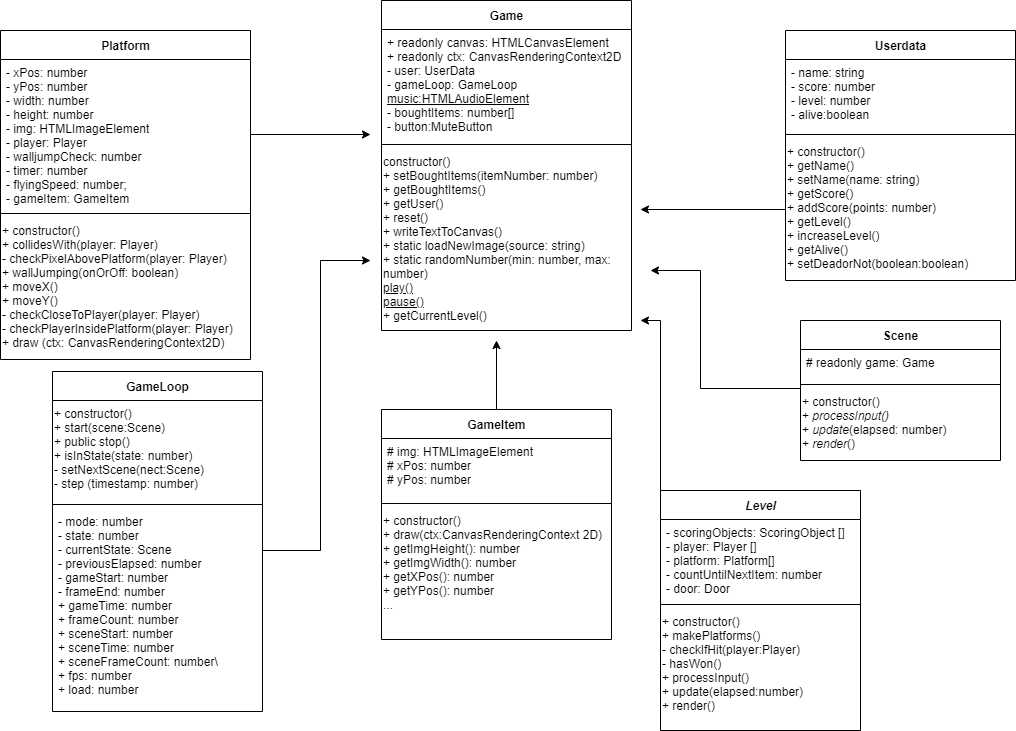

The diagram above was exported from draw.io. Its source (the exported page's mxGraphModel, read from the mxfile embedded in the PNG):
<mxGraphModel dx="1945" dy="428" grid="1" gridSize="10" guides="1" tooltips="1" connect="1" arrows="1" fold="1" page="1" pageScale="1" pageWidth="1169" pageHeight="827" math="0" shadow="0">
  <root>
    <mxCell id="WIyWlLk6GJQsqaUBKTNV-0" />
    <mxCell id="WIyWlLk6GJQsqaUBKTNV-1" parent="WIyWlLk6GJQsqaUBKTNV-0" />
    <mxCell id="yIS8jTAky7NsFdHwrZqY-81" value="Game" style="swimlane;fontStyle=1;align=center;verticalAlign=middle;childLayout=stackLayout;horizontal=1;startSize=29;horizontalStack=0;resizeParent=1;resizeParentMax=0;resizeLast=0;collapsible=0;marginBottom=0;html=1;" parent="WIyWlLk6GJQsqaUBKTNV-1" vertex="1">
      <mxGeometry x="-711" y="49" width="250" height="330" as="geometry" />
    </mxCell>
    <mxCell id="yIS8jTAky7NsFdHwrZqY-82" value="&lt;div&gt;+ readonly canvas: HTMLCanvasElement&lt;/div&gt;&lt;div&gt;+ readonly ctx: CanvasRenderingContext2D&lt;/div&gt;&lt;div&gt;- user: UserData&lt;/div&gt;&lt;div&gt;- gameLoop: GameLoop&lt;/div&gt;&lt;div&gt;&lt;u&gt;music:HTMLAudioElement&lt;/u&gt;&lt;/div&gt;&lt;div&gt;- boughtItems: number[]&lt;/div&gt;&lt;div&gt;- button:MuteButton&lt;/div&gt;" style="text;html=1;strokeColor=none;fillColor=none;align=left;verticalAlign=top;spacingLeft=4;spacingRight=4;overflow=hidden;rotatable=0;points=[[0,0.5],[1,0.5]];portConstraint=eastwest;" parent="yIS8jTAky7NsFdHwrZqY-81" vertex="1">
      <mxGeometry y="29" width="250" height="111" as="geometry" />
    </mxCell>
    <mxCell id="yIS8jTAky7NsFdHwrZqY-83" value="" style="line;strokeWidth=1;fillColor=none;align=left;verticalAlign=middle;spacingTop=-1;spacingLeft=3;spacingRight=3;rotatable=0;labelPosition=right;points=[];portConstraint=eastwest;" parent="yIS8jTAky7NsFdHwrZqY-81" vertex="1">
      <mxGeometry y="140" width="250" height="8" as="geometry" />
    </mxCell>
    <mxCell id="yIS8jTAky7NsFdHwrZqY-84" value="&lt;font face=&quot;helvetica&quot;&gt;&lt;div&gt;constructor()&lt;/div&gt;&lt;div&gt;+ setBoughtItems(itemNumber: number)&lt;/div&gt;&lt;div&gt;+ getBoughtItems()&lt;/div&gt;&lt;div&gt;+ getUser()&lt;/div&gt;&lt;div&gt;+ reset()&lt;/div&gt;&lt;div&gt;+ writeTextToCanvas()&lt;/div&gt;&lt;div&gt;+ static loadNewImage(source: string)&lt;/div&gt;&lt;div&gt;+ static randomNumber(min: number, max: number)&lt;/div&gt;&lt;div&gt;&lt;u&gt;play()&lt;/u&gt;&lt;/div&gt;&lt;div&gt;&lt;u&gt;pause()&lt;/u&gt;&lt;/div&gt;&lt;div&gt;+ getCurrentLevel()&lt;/div&gt;&lt;/font&gt;" style="text;whiteSpace=wrap;html=1;" parent="yIS8jTAky7NsFdHwrZqY-81" vertex="1">
      <mxGeometry y="148" width="250" height="182" as="geometry" />
    </mxCell>
    <mxCell id="znLddwcrqCYeKyU7dmX4-110" style="edgeStyle=orthogonalEdgeStyle;rounded=0;orthogonalLoop=1;jettySize=auto;html=1;endArrow=classic;endFill=1;" parent="WIyWlLk6GJQsqaUBKTNV-1" source="yIS8jTAky7NsFdHwrZqY-85" edge="1">
      <mxGeometry relative="1" as="geometry">
        <mxPoint x="-596" y="389" as="targetPoint" />
      </mxGeometry>
    </mxCell>
    <mxCell id="yIS8jTAky7NsFdHwrZqY-85" value="GameItem" style="swimlane;fontStyle=1;align=center;verticalAlign=middle;childLayout=stackLayout;horizontal=1;startSize=29;horizontalStack=0;resizeParent=1;resizeParentMax=0;resizeLast=0;collapsible=0;marginBottom=0;html=1;" parent="WIyWlLk6GJQsqaUBKTNV-1" vertex="1">
      <mxGeometry x="-711" y="458" width="230" height="230" as="geometry" />
    </mxCell>
    <mxCell id="yIS8jTAky7NsFdHwrZqY-86" value="# img: HTMLImageElement&lt;br&gt;# xPos: number&lt;br&gt;# yPos: number&lt;br&gt;" style="text;html=1;strokeColor=none;fillColor=none;align=left;verticalAlign=top;spacingLeft=4;spacingRight=4;overflow=hidden;rotatable=0;points=[[0,0.5],[1,0.5]];portConstraint=eastwest;" parent="yIS8jTAky7NsFdHwrZqY-85" vertex="1">
      <mxGeometry y="29" width="230" height="61" as="geometry" />
    </mxCell>
    <mxCell id="yIS8jTAky7NsFdHwrZqY-87" value="" style="line;strokeWidth=1;fillColor=none;align=left;verticalAlign=middle;spacingTop=-1;spacingLeft=3;spacingRight=3;rotatable=0;labelPosition=right;points=[];portConstraint=eastwest;" parent="yIS8jTAky7NsFdHwrZqY-85" vertex="1">
      <mxGeometry y="90" width="230" height="8" as="geometry" />
    </mxCell>
    <mxCell id="yIS8jTAky7NsFdHwrZqY-88" value="&lt;font face=&quot;helvetica&quot;&gt;+ constructor()&lt;br&gt;+ draw(ctx:CanvasRenderingContext 2D)&lt;br&gt;+ getImgHeight(): number&lt;br&gt;+ getImgWidth(): number&lt;br&gt;+ getXPos(): number&lt;br&gt;+ getYPos(): number&lt;br&gt;...&lt;br&gt;&lt;/font&gt;" style="text;whiteSpace=wrap;html=1;" parent="yIS8jTAky7NsFdHwrZqY-85" vertex="1">
      <mxGeometry y="98" width="230" height="132" as="geometry" />
    </mxCell>
    <mxCell id="51" value="Scene" style="swimlane;fontStyle=1;align=center;verticalAlign=middle;childLayout=stackLayout;horizontal=1;startSize=29;horizontalStack=0;resizeParent=1;resizeParentMax=0;resizeLast=0;collapsible=0;marginBottom=0;html=1;" parent="WIyWlLk6GJQsqaUBKTNV-1" vertex="1">
      <mxGeometry x="-292" y="369" width="200" height="140" as="geometry" />
    </mxCell>
    <mxCell id="52" value="# readonly game: Game&lt;br&gt;" style="text;html=1;strokeColor=none;fillColor=none;align=left;verticalAlign=top;spacingLeft=4;spacingRight=4;overflow=hidden;rotatable=0;points=[[0,0.5],[1,0.5]];portConstraint=eastwest;" parent="51" vertex="1">
      <mxGeometry y="29" width="200" height="31" as="geometry" />
    </mxCell>
    <mxCell id="53" value="" style="line;strokeWidth=1;fillColor=none;align=left;verticalAlign=middle;spacingTop=-1;spacingLeft=3;spacingRight=3;rotatable=0;labelPosition=right;points=[];portConstraint=eastwest;" parent="51" vertex="1">
      <mxGeometry y="60" width="200" height="8" as="geometry" />
    </mxCell>
    <mxCell id="54" value="&lt;font face=&quot;helvetica&quot;&gt;+ constructor()&lt;br&gt;+ &lt;i&gt;processInput()&lt;br&gt;&lt;/i&gt;+ &lt;i&gt;update&lt;/i&gt;(elapsed: number)&lt;br&gt;+ &lt;i&gt;render&lt;/i&gt;()&lt;br&gt;&lt;/font&gt;" style="text;whiteSpace=wrap;html=1;" parent="51" vertex="1">
      <mxGeometry y="68" width="200" height="72" as="geometry" />
    </mxCell>
    <mxCell id="EJspwV12pXDnQOPV6UoS-107" style="edgeStyle=orthogonalEdgeStyle;rounded=0;orthogonalLoop=1;jettySize=auto;html=1;endArrow=classic;endFill=1;" parent="WIyWlLk6GJQsqaUBKTNV-1" source="55" edge="1">
      <mxGeometry relative="1" as="geometry">
        <mxPoint x="-452" y="369" as="targetPoint" />
        <Array as="points">
          <mxPoint x="-432" y="369" />
        </Array>
      </mxGeometry>
    </mxCell>
    <mxCell id="55" value="&lt;i&gt;Level&lt;/i&gt;" style="swimlane;fontStyle=1;align=center;verticalAlign=middle;childLayout=stackLayout;horizontal=1;startSize=29;horizontalStack=0;resizeParent=1;resizeParentMax=0;resizeLast=0;collapsible=0;marginBottom=0;html=1;" parent="WIyWlLk6GJQsqaUBKTNV-1" vertex="1">
      <mxGeometry x="-432" y="539" width="200" height="240" as="geometry" />
    </mxCell>
    <mxCell id="56" value="- scoringObjects: ScoringObject []&lt;br&gt;- player: Player []&lt;br&gt;- platform: Platform[]&lt;br&gt;- countUntilNextItem: number&lt;br&gt;- door: Door" style="text;html=1;strokeColor=none;fillColor=none;align=left;verticalAlign=top;spacingLeft=4;spacingRight=4;overflow=hidden;rotatable=0;points=[[0,0.5],[1,0.5]];portConstraint=eastwest;" parent="55" vertex="1">
      <mxGeometry y="29" width="200" height="81" as="geometry" />
    </mxCell>
    <mxCell id="57" value="" style="line;strokeWidth=1;fillColor=none;align=left;verticalAlign=middle;spacingTop=-1;spacingLeft=3;spacingRight=3;rotatable=0;labelPosition=right;points=[];portConstraint=eastwest;" parent="55" vertex="1">
      <mxGeometry y="110" width="200" height="8" as="geometry" />
    </mxCell>
    <mxCell id="58" value="&lt;font face=&quot;helvetica&quot;&gt;+ constructor()&lt;br&gt;+ makePlatforms()&lt;br&gt;- checkIfHit(player:Player)&lt;br&gt;- hasWon()&lt;br&gt;+ processInput()&lt;br&gt;+ update(elapsed:number)&lt;br&gt;+ render()&lt;br&gt;&lt;/font&gt;" style="text;whiteSpace=wrap;html=1;" parent="55" vertex="1">
      <mxGeometry y="118" width="200" height="122" as="geometry" />
    </mxCell>
    <mxCell id="91" value="Platform" style="swimlane;fontStyle=1;align=center;verticalAlign=middle;childLayout=stackLayout;horizontal=1;startSize=29;horizontalStack=0;resizeParent=1;resizeParentMax=0;resizeLast=0;collapsible=0;marginBottom=0;html=1;" parent="WIyWlLk6GJQsqaUBKTNV-1" vertex="1">
      <mxGeometry x="-1092" y="79" width="250" height="329" as="geometry" />
    </mxCell>
    <mxCell id="92" value="&lt;div&gt;- xPos: number&lt;/div&gt;&lt;div&gt;- yPos: number&lt;/div&gt;&lt;div&gt;- width: number&lt;/div&gt;&lt;div&gt;- height: number&lt;/div&gt;&lt;div&gt;- img: HTMLImageElement&lt;/div&gt;&lt;div&gt;- player: Player&lt;/div&gt;&lt;div&gt;- walljumpCheck: number&lt;/div&gt;&lt;div&gt;- timer: number&lt;/div&gt;&lt;div&gt;- flyingSpeed: number;&lt;/div&gt;&lt;div&gt;- gameItem: GameItem&lt;/div&gt;" style="text;html=1;strokeColor=none;fillColor=none;align=left;verticalAlign=top;spacingLeft=4;spacingRight=4;overflow=hidden;rotatable=0;points=[[0,0.5],[1,0.5]];portConstraint=eastwest;" parent="91" vertex="1">
      <mxGeometry y="29" width="250" height="150" as="geometry" />
    </mxCell>
    <mxCell id="93" value="" style="line;strokeWidth=1;fillColor=none;align=left;verticalAlign=middle;spacingTop=-1;spacingLeft=3;spacingRight=3;rotatable=0;labelPosition=right;points=[];portConstraint=eastwest;" parent="91" vertex="1">
      <mxGeometry y="179" width="250" height="8" as="geometry" />
    </mxCell>
    <mxCell id="94" value="&lt;font face=&quot;helvetica&quot;&gt;+ constructor()&lt;br&gt;+ collidesWith(player: Player)&lt;br&gt;&lt;div&gt;- checkPixelAbovePlatform(player: Player)&lt;/div&gt;&lt;div&gt;+ wallJumping(onOrOff: boolean)&lt;/div&gt;&lt;div&gt;+ moveX()&lt;/div&gt;&lt;div&gt;+ moveY()&lt;/div&gt;&lt;div&gt;- checkCloseToPlayer(player: Player)&lt;/div&gt;&lt;div&gt;- checkPlayerInsidePlatform(player: Player)&lt;/div&gt;+ draw (ctx: CanvasRenderingContext2D)&lt;br&gt;&lt;/font&gt;" style="text;whiteSpace=wrap;html=1;" parent="91" vertex="1">
      <mxGeometry y="187" width="250" height="142" as="geometry" />
    </mxCell>
    <mxCell id="99" value="GameLoop" style="swimlane;fontStyle=1;align=center;verticalAlign=middle;childLayout=stackLayout;horizontal=1;startSize=29;horizontalStack=0;resizeParent=1;resizeParentMax=0;resizeLast=0;collapsible=0;marginBottom=0;html=1;" parent="WIyWlLk6GJQsqaUBKTNV-1" vertex="1">
      <mxGeometry x="-1040" y="420" width="210" height="340" as="geometry" />
    </mxCell>
    <mxCell id="102" value="&lt;font face=&quot;helvetica&quot;&gt;+ constructor()&lt;br&gt;+ start(scene:Scene)&lt;br&gt;+ public stop()&lt;br&gt;+ isInState(state: number)&lt;br&gt;- setNextScene(nect:Scene)&lt;br&gt;- step (timestamp: number)&lt;br&gt;&lt;br&gt;&lt;/font&gt;" style="text;whiteSpace=wrap;html=1;" parent="99" vertex="1">
      <mxGeometry y="29" width="210" height="100" as="geometry" />
    </mxCell>
    <mxCell id="101" value="" style="line;strokeWidth=1;fillColor=none;align=left;verticalAlign=middle;spacingTop=-1;spacingLeft=3;spacingRight=3;rotatable=0;labelPosition=right;points=[];portConstraint=eastwest;" parent="99" vertex="1">
      <mxGeometry y="129" width="210" height="8" as="geometry" />
    </mxCell>
    <mxCell id="100" value="- mode: number&lt;br&gt;- state: number&lt;br&gt;- currentState: Scene&lt;br&gt;- previousElapsed: number&lt;br&gt;- gameStart: number&lt;br&gt;- frameEnd: number&lt;br&gt;+ gameTime: number&lt;br&gt;+ frameCount: number&lt;br&gt;+ sceneStart: number&lt;br&gt;+ sceneTime: number&lt;br&gt;+ sceneFrameCount: number\&lt;br&gt;+ fps: number&lt;br&gt;+ load: number" style="text;html=1;strokeColor=none;fillColor=none;align=left;verticalAlign=top;spacingLeft=4;spacingRight=4;overflow=hidden;rotatable=0;points=[[0,0.5],[1,0.5]];portConstraint=eastwest;" parent="99" vertex="1">
      <mxGeometry y="137" width="210" height="203" as="geometry" />
    </mxCell>
    <mxCell id="znLddwcrqCYeKyU7dmX4-102" style="edgeStyle=orthogonalEdgeStyle;rounded=0;orthogonalLoop=1;jettySize=auto;html=1;endArrow=classic;endFill=1;" parent="WIyWlLk6GJQsqaUBKTNV-1" source="92" edge="1">
      <mxGeometry relative="1" as="geometry">
        <mxPoint x="-722" y="183" as="targetPoint" />
      </mxGeometry>
    </mxCell>
    <mxCell id="9F-IJRnhU1qO3GjpiVrW-103" style="edgeStyle=orthogonalEdgeStyle;rounded=0;orthogonalLoop=1;jettySize=auto;html=1;exitX=1;exitY=0.5;exitDx=0;exitDy=0;" parent="WIyWlLk6GJQsqaUBKTNV-1" source="100" edge="1">
      <mxGeometry relative="1" as="geometry">
        <mxPoint x="-722" y="309" as="targetPoint" />
        <Array as="points">
          <mxPoint x="-772" y="599" />
          <mxPoint x="-772" y="309" />
        </Array>
      </mxGeometry>
    </mxCell>
    <mxCell id="EJspwV12pXDnQOPV6UoS-102" value="Userdata" style="swimlane;fontStyle=1;align=center;verticalAlign=middle;childLayout=stackLayout;horizontal=1;startSize=29;horizontalStack=0;resizeParent=1;resizeParentMax=0;resizeLast=0;collapsible=0;marginBottom=0;html=1;" parent="WIyWlLk6GJQsqaUBKTNV-1" vertex="1">
      <mxGeometry x="-307" y="79" width="230" height="250" as="geometry" />
    </mxCell>
    <mxCell id="EJspwV12pXDnQOPV6UoS-103" value="&lt;div&gt;- name: string&lt;/div&gt;&lt;div&gt;- score: number&lt;/div&gt;&lt;div&gt;- level: number&lt;/div&gt;&lt;div&gt;- alive:boolean&lt;/div&gt;" style="text;html=1;strokeColor=none;fillColor=none;align=left;verticalAlign=top;spacingLeft=4;spacingRight=4;overflow=hidden;rotatable=0;points=[[0,0.5],[1,0.5]];portConstraint=eastwest;" parent="EJspwV12pXDnQOPV6UoS-102" vertex="1">
      <mxGeometry y="29" width="230" height="71" as="geometry" />
    </mxCell>
    <mxCell id="EJspwV12pXDnQOPV6UoS-104" value="" style="line;strokeWidth=1;fillColor=none;align=left;verticalAlign=middle;spacingTop=-1;spacingLeft=3;spacingRight=3;rotatable=0;labelPosition=right;points=[];portConstraint=eastwest;" parent="EJspwV12pXDnQOPV6UoS-102" vertex="1">
      <mxGeometry y="100" width="230" height="8" as="geometry" />
    </mxCell>
    <mxCell id="EJspwV12pXDnQOPV6UoS-105" value="&lt;font face=&quot;helvetica&quot;&gt;&lt;div&gt;+ constructor()&lt;/div&gt;&lt;div&gt;+ getName()&lt;/div&gt;&lt;div&gt;+ setName(name: string)&lt;/div&gt;&lt;div&gt;+ getScore()&lt;/div&gt;&lt;div&gt;+ addScore(points: number)&lt;/div&gt;&lt;div&gt;+ getLevel()&lt;/div&gt;&lt;div&gt;+ increaseLevel()&lt;/div&gt;&lt;div&gt;+ getAlive()&lt;/div&gt;&lt;div&gt;+ setDeadorNot(boolean:boolean)&lt;/div&gt;&lt;/font&gt;" style="text;whiteSpace=wrap;html=1;" parent="EJspwV12pXDnQOPV6UoS-102" vertex="1">
      <mxGeometry y="108" width="230" height="142" as="geometry" />
    </mxCell>
    <mxCell id="EJspwV12pXDnQOPV6UoS-106" style="edgeStyle=orthogonalEdgeStyle;rounded=0;orthogonalLoop=1;jettySize=auto;html=1;endArrow=classic;endFill=1;" parent="WIyWlLk6GJQsqaUBKTNV-1" source="EJspwV12pXDnQOPV6UoS-105" edge="1">
      <mxGeometry relative="1" as="geometry">
        <mxPoint x="-452" y="257.9999999999999" as="targetPoint" />
      </mxGeometry>
    </mxCell>
    <mxCell id="EJspwV12pXDnQOPV6UoS-109" style="edgeStyle=orthogonalEdgeStyle;rounded=0;orthogonalLoop=1;jettySize=auto;html=1;exitX=0;exitY=0;exitDx=0;exitDy=0;endArrow=classic;endFill=1;" parent="WIyWlLk6GJQsqaUBKTNV-1" source="54" edge="1">
      <mxGeometry relative="1" as="geometry">
        <mxPoint x="-442" y="319" as="targetPoint" />
        <Array as="points">
          <mxPoint x="-392" y="319" />
        </Array>
      </mxGeometry>
    </mxCell>
  </root>
</mxGraphModel>